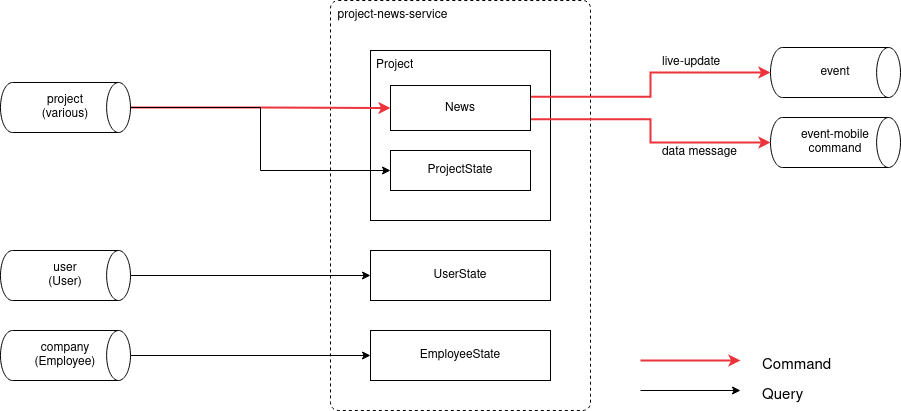

The diagram above was exported from draw.io. Its source (the exported page's mxGraphModel, read from the mxfile embedded in the PNG):
<mxGraphModel dx="1647" dy="930" grid="1" gridSize="10" guides="1" tooltips="1" connect="1" arrows="1" fold="1" page="1" pageScale="1" pageWidth="850" pageHeight="1100" math="0" shadow="0">
  <root>
    <mxCell id="0" />
    <mxCell id="1" parent="0" />
    <mxCell id="XeY2YQRqrP0rmwsMtUYX-1" value="" style="rounded=1;whiteSpace=wrap;html=1;arcSize=3;dashed=1;" parent="1" vertex="1">
      <mxGeometry x="440" y="200" width="260" height="410" as="geometry" />
    </mxCell>
    <mxCell id="XeY2YQRqrP0rmwsMtUYX-3" value="" style="rounded=0;whiteSpace=wrap;html=1;strokeWidth=1;" parent="1" vertex="1">
      <mxGeometry x="480" y="250" width="180" height="170" as="geometry" />
    </mxCell>
    <mxCell id="XeY2YQRqrP0rmwsMtUYX-4" value="project-news-service" style="text;html=1;strokeColor=none;fillColor=none;align=center;verticalAlign=middle;whiteSpace=wrap;rounded=0;" parent="1" vertex="1">
      <mxGeometry x="440" y="200" width="125" height="30" as="geometry" />
    </mxCell>
    <mxCell id="XeY2YQRqrP0rmwsMtUYX-8" value="event" style="strokeWidth=1;html=1;shape=mxgraph.flowchart.direct_data;whiteSpace=wrap;" parent="1" vertex="1">
      <mxGeometry x="880" y="247" width="130" height="50" as="geometry" />
    </mxCell>
    <mxCell id="XeY2YQRqrP0rmwsMtUYX-55" style="edgeStyle=orthogonalEdgeStyle;rounded=0;orthogonalLoop=1;jettySize=auto;html=1;entryX=0;entryY=0.5;entryDx=0;entryDy=0;strokeColor=#ed333b;strokeWidth=2;fontSize=15;" parent="1" source="XeY2YQRqrP0rmwsMtUYX-10" target="XeY2YQRqrP0rmwsMtUYX-15" edge="1">
      <mxGeometry relative="1" as="geometry" />
    </mxCell>
    <mxCell id="XeY2YQRqrP0rmwsMtUYX-10" value="&lt;div&gt;project&lt;/div&gt;&lt;div&gt;(various)&lt;br&gt;&lt;/div&gt;" style="strokeWidth=1;html=1;shape=mxgraph.flowchart.direct_data;whiteSpace=wrap;" parent="1" vertex="1">
      <mxGeometry x="110" y="282" width="130" height="50" as="geometry" />
    </mxCell>
    <mxCell id="XeY2YQRqrP0rmwsMtUYX-12" value="Project" style="text;strokeColor=none;fillColor=none;align=left;verticalAlign=middle;spacingLeft=4;spacingRight=4;overflow=hidden;points=[[0,0.5],[1,0.5]];portConstraint=eastwest;rotatable=0;whiteSpace=wrap;html=1;strokeWidth=2;" parent="1" vertex="1">
      <mxGeometry x="480" y="250" width="85" height="30" as="geometry" />
    </mxCell>
    <mxCell id="XeY2YQRqrP0rmwsMtUYX-23" style="edgeStyle=orthogonalEdgeStyle;rounded=0;orthogonalLoop=1;jettySize=auto;html=1;entryX=0;entryY=0.5;entryDx=0;entryDy=0;entryPerimeter=0;fontSize=20;exitX=1;exitY=0.25;exitDx=0;exitDy=0;strokeColor=#ed333b;strokeWidth=2;" parent="1" source="XeY2YQRqrP0rmwsMtUYX-15" target="XeY2YQRqrP0rmwsMtUYX-8" edge="1">
      <mxGeometry relative="1" as="geometry">
        <mxPoint x="640" y="305" as="sourcePoint" />
      </mxGeometry>
    </mxCell>
    <mxCell id="PwNMmbPtDXsZHilvekVR-4" style="edgeStyle=orthogonalEdgeStyle;rounded=0;orthogonalLoop=1;jettySize=auto;html=1;exitX=1;exitY=0.75;exitDx=0;exitDy=0;entryX=0;entryY=0.5;entryDx=0;entryDy=0;entryPerimeter=0;strokeColor=#ed333b;strokeWidth=2;" parent="1" source="XeY2YQRqrP0rmwsMtUYX-15" target="PwNMmbPtDXsZHilvekVR-3" edge="1">
      <mxGeometry relative="1" as="geometry" />
    </mxCell>
    <mxCell id="XeY2YQRqrP0rmwsMtUYX-15" value="News" style="rounded=0;whiteSpace=wrap;html=1;strokeWidth=1;" parent="1" vertex="1">
      <mxGeometry x="500" y="285" width="140" height="45" as="geometry" />
    </mxCell>
    <mxCell id="XeY2YQRqrP0rmwsMtUYX-16" value="UserState" style="rounded=0;whiteSpace=wrap;html=1;strokeWidth=1;" parent="1" vertex="1">
      <mxGeometry x="480" y="450" width="180" height="50" as="geometry" />
    </mxCell>
    <mxCell id="XeY2YQRqrP0rmwsMtUYX-17" value="EmployeeState" style="rounded=0;whiteSpace=wrap;html=1;strokeWidth=1;" parent="1" vertex="1">
      <mxGeometry x="480" y="530" width="180" height="50" as="geometry" />
    </mxCell>
    <mxCell id="XeY2YQRqrP0rmwsMtUYX-28" value="ProjectState" style="rounded=0;whiteSpace=wrap;html=1;strokeWidth=1;" parent="1" vertex="1">
      <mxGeometry x="500" y="350" width="140" height="40" as="geometry" />
    </mxCell>
    <mxCell id="XeY2YQRqrP0rmwsMtUYX-34" style="edgeStyle=orthogonalEdgeStyle;rounded=0;orthogonalLoop=1;jettySize=auto;html=1;fontSize=20;" parent="1" source="XeY2YQRqrP0rmwsMtUYX-33" target="XeY2YQRqrP0rmwsMtUYX-16" edge="1">
      <mxGeometry relative="1" as="geometry" />
    </mxCell>
    <mxCell id="XeY2YQRqrP0rmwsMtUYX-33" value="&lt;div&gt;user&lt;/div&gt;&lt;div&gt;(User)&lt;br&gt;&lt;/div&gt;" style="strokeWidth=1;html=1;shape=mxgraph.flowchart.direct_data;whiteSpace=wrap;" parent="1" vertex="1">
      <mxGeometry x="110" y="450" width="130" height="50" as="geometry" />
    </mxCell>
    <mxCell id="XeY2YQRqrP0rmwsMtUYX-36" style="edgeStyle=orthogonalEdgeStyle;rounded=0;orthogonalLoop=1;jettySize=auto;html=1;entryX=0;entryY=0.5;entryDx=0;entryDy=0;fontSize=20;" parent="1" source="XeY2YQRqrP0rmwsMtUYX-35" target="XeY2YQRqrP0rmwsMtUYX-17" edge="1">
      <mxGeometry relative="1" as="geometry" />
    </mxCell>
    <mxCell id="XeY2YQRqrP0rmwsMtUYX-35" value="&lt;div&gt;company&lt;/div&gt;&lt;div&gt;(Employee)&lt;br&gt;&lt;/div&gt;" style="strokeWidth=1;html=1;shape=mxgraph.flowchart.direct_data;whiteSpace=wrap;" parent="1" vertex="1">
      <mxGeometry x="110" y="530" width="130" height="50" as="geometry" />
    </mxCell>
    <mxCell id="XeY2YQRqrP0rmwsMtUYX-47" value="" style="endArrow=classic;html=1;rounded=0;strokeColor=#000000;strokeWidth=1;fontSize=20;" parent="1" edge="1">
      <mxGeometry width="50" height="50" relative="1" as="geometry">
        <mxPoint x="750" y="590" as="sourcePoint" />
        <mxPoint x="850" y="590" as="targetPoint" />
      </mxGeometry>
    </mxCell>
    <mxCell id="XeY2YQRqrP0rmwsMtUYX-48" value="" style="endArrow=classic;html=1;rounded=0;strokeColor=#ed333b;strokeWidth=2;fontSize=20;" parent="1" edge="1">
      <mxGeometry width="50" height="50" relative="1" as="geometry">
        <mxPoint x="750" y="560" as="sourcePoint" />
        <mxPoint x="850" y="560" as="targetPoint" />
      </mxGeometry>
    </mxCell>
    <mxCell id="XeY2YQRqrP0rmwsMtUYX-49" value="Query" style="text;html=1;strokeColor=none;fillColor=none;align=left;verticalAlign=middle;whiteSpace=wrap;rounded=0;strokeWidth=1;fontSize=15;" parent="1" vertex="1">
      <mxGeometry x="870" y="580" width="130" height="30" as="geometry" />
    </mxCell>
    <mxCell id="XeY2YQRqrP0rmwsMtUYX-50" value="Command" style="text;html=1;strokeColor=none;fillColor=none;align=left;verticalAlign=middle;whiteSpace=wrap;rounded=0;strokeWidth=1;fontSize=15;" parent="1" vertex="1">
      <mxGeometry x="870" y="550" width="130" height="30" as="geometry" />
    </mxCell>
    <mxCell id="PwNMmbPtDXsZHilvekVR-2" value="" style="endArrow=classic;html=1;rounded=0;strokeColor=#000000;strokeWidth=1;fontSize=20;exitX=1;exitY=0.5;exitDx=0;exitDy=0;exitPerimeter=0;entryX=0;entryY=0.5;entryDx=0;entryDy=0;edgeStyle=orthogonalEdgeStyle;" parent="1" source="XeY2YQRqrP0rmwsMtUYX-10" target="XeY2YQRqrP0rmwsMtUYX-28" edge="1">
      <mxGeometry width="50" height="50" relative="1" as="geometry">
        <mxPoint x="250" y="410" as="sourcePoint" />
        <mxPoint x="350" y="410" as="targetPoint" />
      </mxGeometry>
    </mxCell>
    <mxCell id="PwNMmbPtDXsZHilvekVR-3" value="&lt;div&gt;event-mobile&lt;/div&gt;&lt;div&gt;command&lt;/div&gt;" style="strokeWidth=1;html=1;shape=mxgraph.flowchart.direct_data;whiteSpace=wrap;" parent="1" vertex="1">
      <mxGeometry x="880" y="317" width="130" height="50" as="geometry" />
    </mxCell>
    <mxCell id="PYupOThmpVy6yOSA_A8r-1" value="&lt;div align=&quot;left&quot;&gt;live-update&lt;/div&gt;" style="text;html=1;strokeColor=none;fillColor=none;align=left;verticalAlign=middle;whiteSpace=wrap;rounded=0;" vertex="1" parent="1">
      <mxGeometry x="770" y="247" width="125" height="30" as="geometry" />
    </mxCell>
    <mxCell id="PYupOThmpVy6yOSA_A8r-2" value="&lt;div align=&quot;left&quot;&gt;data message&lt;br&gt;&lt;/div&gt;" style="text;html=1;strokeColor=none;fillColor=none;align=left;verticalAlign=middle;whiteSpace=wrap;rounded=0;" vertex="1" parent="1">
      <mxGeometry x="770" y="337" width="125" height="30" as="geometry" />
    </mxCell>
  </root>
</mxGraphModel>